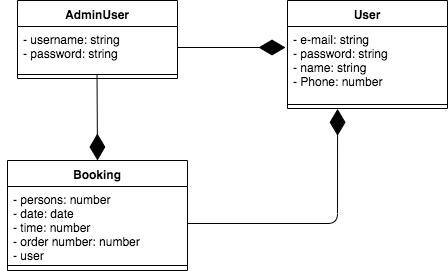

The diagram above was exported from draw.io. Its source (the exported page's mxGraphModel, read from the mxfile embedded in the PNG):
<mxGraphModel dx="1332" dy="672" grid="1" gridSize="10" guides="1" tooltips="1" connect="1" arrows="1" fold="1" page="1" pageScale="1" pageWidth="827" pageHeight="1169" math="0" shadow="0">
  <root>
    <mxCell id="VJkRJhDASRuKKgKdniSQ-0" />
    <mxCell id="VJkRJhDASRuKKgKdniSQ-1" parent="VJkRJhDASRuKKgKdniSQ-0" />
    <mxCell id="q55mScxyiFBW7I2RP4FU-0" value="User" style="swimlane;fontStyle=1;align=center;verticalAlign=top;childLayout=stackLayout;horizontal=1;startSize=26;horizontalStack=0;resizeParent=1;resizeParentMax=0;resizeLast=0;collapsible=1;marginBottom=0;rounded=0;shadow=0;glass=0;" parent="VJkRJhDASRuKKgKdniSQ-1" vertex="1">
      <mxGeometry x="340" y="160" width="160" height="108" as="geometry" />
    </mxCell>
    <mxCell id="-nmfkj9EdlMJRCX46Nzs-1" value="" style="endArrow=diamondThin;endFill=1;endSize=24;html=1;" parent="q55mScxyiFBW7I2RP4FU-0" edge="1">
      <mxGeometry width="160" relative="1" as="geometry">
        <mxPoint x="-110" y="47" as="sourcePoint" />
        <mxPoint x="-2" y="47" as="targetPoint" />
      </mxGeometry>
    </mxCell>
    <mxCell id="q55mScxyiFBW7I2RP4FU-1" value="- e-mail: string&#10;- password: string&#10;- name: string&#10;- Phone: number&#10;" style="text;strokeColor=none;fillColor=none;align=left;verticalAlign=top;spacingLeft=4;spacingRight=4;overflow=hidden;rotatable=0;points=[[0,0.5],[1,0.5]];portConstraint=eastwest;" parent="q55mScxyiFBW7I2RP4FU-0" vertex="1">
      <mxGeometry y="26" width="160" height="74" as="geometry" />
    </mxCell>
    <mxCell id="q55mScxyiFBW7I2RP4FU-2" value="" style="line;strokeWidth=1;fillColor=none;align=left;verticalAlign=middle;spacingTop=-1;spacingLeft=3;spacingRight=3;rotatable=0;labelPosition=right;points=[];portConstraint=eastwest;" parent="q55mScxyiFBW7I2RP4FU-0" vertex="1">
      <mxGeometry y="100" width="160" height="8" as="geometry" />
    </mxCell>
    <mxCell id="q55mScxyiFBW7I2RP4FU-13" value="Booking" style="swimlane;fontStyle=1;align=center;verticalAlign=top;childLayout=stackLayout;horizontal=1;startSize=26;horizontalStack=0;resizeParent=1;resizeParentMax=0;resizeLast=0;collapsible=1;marginBottom=0;" parent="VJkRJhDASRuKKgKdniSQ-1" vertex="1">
      <mxGeometry x="60" y="320" width="180" height="110" as="geometry" />
    </mxCell>
    <mxCell id="q55mScxyiFBW7I2RP4FU-14" value="- persons: number&#10;- date: date &#10;- time: number&#10;- order number: number&#10;- user" style="text;strokeColor=none;fillColor=none;align=left;verticalAlign=top;spacingLeft=4;spacingRight=4;overflow=hidden;rotatable=0;points=[[0,0.5],[1,0.5]];portConstraint=eastwest;" parent="q55mScxyiFBW7I2RP4FU-13" vertex="1">
      <mxGeometry y="26" width="180" height="74" as="geometry" />
    </mxCell>
    <mxCell id="q55mScxyiFBW7I2RP4FU-15" value="" style="line;strokeWidth=1;fillColor=none;align=left;verticalAlign=middle;spacingTop=-1;spacingLeft=3;spacingRight=3;rotatable=0;labelPosition=right;points=[];portConstraint=eastwest;" parent="q55mScxyiFBW7I2RP4FU-13" vertex="1">
      <mxGeometry y="100" width="180" height="10" as="geometry" />
    </mxCell>
    <mxCell id="q55mScxyiFBW7I2RP4FU-16" style="edgeStyle=orthogonalEdgeStyle;rounded=0;orthogonalLoop=1;jettySize=auto;html=1;exitX=0;exitY=0.5;exitDx=0;exitDy=0;entryX=0;entryY=0.5;entryDx=0;entryDy=0;" parent="q55mScxyiFBW7I2RP4FU-13" source="q55mScxyiFBW7I2RP4FU-14" target="q55mScxyiFBW7I2RP4FU-14" edge="1">
      <mxGeometry relative="1" as="geometry">
        <mxPoint x="-100" y="53" as="targetPoint" />
      </mxGeometry>
    </mxCell>
    <mxCell id="q55mScxyiFBW7I2RP4FU-18" value="" style="endArrow=diamondThin;endFill=1;endSize=24;html=1;entryX=0.313;entryY=1.042;entryDx=0;entryDy=0;entryPerimeter=0;exitX=1;exitY=0.5;exitDx=0;exitDy=0;" parent="VJkRJhDASRuKKgKdniSQ-1" source="q55mScxyiFBW7I2RP4FU-14" target="q55mScxyiFBW7I2RP4FU-2" edge="1">
      <mxGeometry width="160" relative="1" as="geometry">
        <mxPoint x="242" y="460" as="sourcePoint" />
        <mxPoint x="442.96000000000004" y="318.38800000000003" as="targetPoint" />
        <Array as="points">
          <mxPoint x="390" y="383" />
        </Array>
      </mxGeometry>
    </mxCell>
    <mxCell id="q55mScxyiFBW7I2RP4FU-21" value="AdminUser" style="swimlane;fontStyle=1;align=center;verticalAlign=top;childLayout=stackLayout;horizontal=1;startSize=26;horizontalStack=0;resizeParent=1;resizeParentMax=0;resizeLast=0;collapsible=1;marginBottom=0;rounded=0;shadow=0;glass=0;" parent="VJkRJhDASRuKKgKdniSQ-1" vertex="1">
      <mxGeometry x="70" y="160" width="160" height="78" as="geometry" />
    </mxCell>
    <mxCell id="q55mScxyiFBW7I2RP4FU-22" value="- username: string&#10;- password: string&#10;&#10;" style="text;strokeColor=none;fillColor=none;align=left;verticalAlign=top;spacingLeft=4;spacingRight=4;overflow=hidden;rotatable=0;points=[[0,0.5],[1,0.5]];portConstraint=eastwest;" parent="q55mScxyiFBW7I2RP4FU-21" vertex="1">
      <mxGeometry y="26" width="160" height="44" as="geometry" />
    </mxCell>
    <mxCell id="q55mScxyiFBW7I2RP4FU-23" value="" style="line;strokeWidth=1;fillColor=none;align=left;verticalAlign=middle;spacingTop=-1;spacingLeft=3;spacingRight=3;rotatable=0;labelPosition=right;points=[];portConstraint=eastwest;" parent="q55mScxyiFBW7I2RP4FU-21" vertex="1">
      <mxGeometry y="70" width="160" height="8" as="geometry" />
    </mxCell>
    <mxCell id="jYdjj7vjn_rBfYgbumGB-5" value="" style="endArrow=diamondThin;endFill=1;endSize=24;html=1;entryX=0.5;entryY=0;entryDx=0;entryDy=0;exitX=0.497;exitY=1.091;exitDx=0;exitDy=0;exitPerimeter=0;" edge="1" parent="VJkRJhDASRuKKgKdniSQ-1" source="q55mScxyiFBW7I2RP4FU-22" target="q55mScxyiFBW7I2RP4FU-13">
      <mxGeometry width="160" relative="1" as="geometry">
        <mxPoint x="130" y="267.5" as="sourcePoint" />
        <mxPoint x="290" y="267.5" as="targetPoint" />
      </mxGeometry>
    </mxCell>
  </root>
</mxGraphModel>